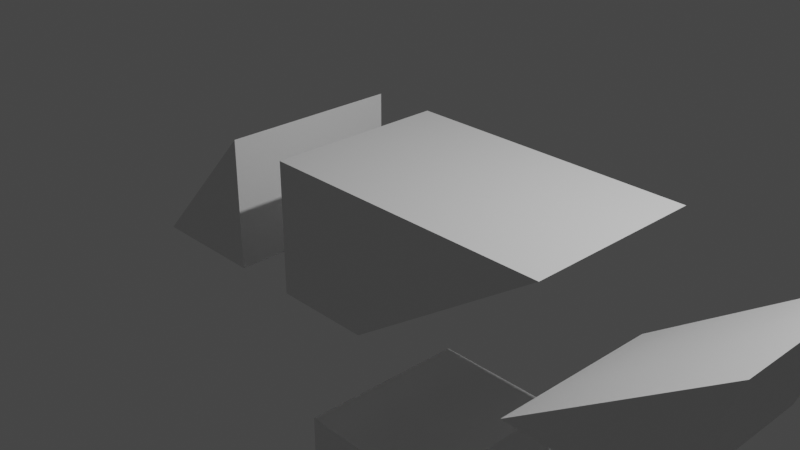 # Source: allTargets.blend  (saved by Blender 3.2.14; exported with 4.5.12 LTS)
import bpy
from mathutils import Matrix  # noqa: F401  (used for matrix-valued properties, if any)

bpy.ops.wm.read_factory_settings(use_empty=True)
scene = bpy.context.scene
scene.name = 'Scene'

# ---- collections
col_collection = bpy.data.collections.new('Collection'); scene.collection.children.link(col_collection)

# ---- materials (node trees are filled in below, after node groups)
mat_material = bpy.data.materials.new('Material')
mat_material.alpha_threshold = 0.0
mat_material.use_transparent_shadow = False
mat_material.line_color = (0.0, 0.0, 0.0, 1.0)

# ---- material node trees
mat_material.use_nodes = True; mat_material.node_tree.nodes.clear()
_N = mat_material.node_tree.nodes; _L = mat_material.node_tree.links
n0 = _N.new('ShaderNodeOutputMaterial'); n0.name = 'Material Output'; n0.location = (300, 300)
n1 = _N.new('ShaderNodeBsdfPrincipled'); n1.name = 'Principled BSDF'; n1.location = (10, 300)
n1.distribution = 'GGX'
n1.subsurface_method = 'RANDOM_WALK_SKIN'
n1.inputs[2].default_value = 0.4
n1.inputs[3].default_value = 1.45
n1.inputs[27].default_value = (0.0, 0.0, 0.0, 1.0)
n1.inputs[28].default_value = 1.0
_L.new(n1.outputs[0], n0.inputs[0])
n0.is_active_output = True

# ---- world
world_world = bpy.data.worlds.new('World'); scene.world = world_world
world_world.use_nodes = True; world_world.node_tree.nodes.clear()
_N = world_world.node_tree.nodes; _L = world_world.node_tree.links
n0 = _N.new('ShaderNodeOutputWorld'); n0.name = 'World Output'; n0.location = (300, 300)
n1 = _N.new('ShaderNodeBackground'); n1.name = 'Background'; n1.location = (10, 300)
n1.inputs[0].default_value = (0.05088, 0.05088, 0.05088, 1.0)
_L.new(n1.outputs[0], n0.inputs[0])
n0.is_active_output = True
world_world.color = (0.05088, 0.05088, 0.05088)
world_world.use_sun_shadow = False
world_world.sun_shadow_jitter_overblur = 0.0

# ---- cameras
cam_camera = bpy.data.cameras.new('Camera')
cam_camera.clip_end = 100.0
cam_camera.ortho_scale = 7.314

# ---- lights
light_light = bpy.data.lights.new('Light', 'POINT')
light_light.transmission_factor = 0.0
light_light.energy = 1000.0
light_light.shadow_soft_size = 0.1
light_light.shadow_maximum_resolution = 0.006
light_light.use_absolute_resolution = True

# ---- meshes
me_cube = bpy.data.meshes.new('Cube')
me_cube.from_pydata([], [], [])
_uv = me_cube.uv_layers.new(name='UVMap')
_uv.uv.foreach_set('vector', [])
me_cube.materials.append(mat_material)
me_cube.use_mirror_vertex_groups = False
me_cube.update()
me_cube_001 = bpy.data.meshes.new('Cube.001')
me_cube_001.from_pydata([(-1.0, 1.0, 1.0), (-2.0, 1.0, -1.0), (-1.0, -1.0, 1.0), (-2.0, -1.0, -1.0), (-0.9989, -1.001, -0.9983), (-1.004, 1.0, -1.0)], [], [(3, 2, 0, 1), (1, 5, 4, 3), (1, 0, 5), (4, 2, 3), (2, 4, 5, 0)])
_uv = me_cube_001.uv_layers.new(name='UVMap')
_uv.uv.foreach_set('vector', [0.375, 0.0, 0.625, 0.0, 0.625, 0.25, 0.375, 0.25, 0.125, 0.5, 0.2042, 0.5, 0.2044, 0.75, 0.125, 0.75, 0.375, 0.25, 0.625, 0.25, 0.375, 0.3292, 0.375, 0.9206, 0.625, 1.0, 0.375, 1.0, 0.625, 1.0, 0.375, 0.9206, 0.2042, 0.5, 0.625, 0.25])
me_cube_001.materials.append(mat_material)
me_cube_001.use_mirror_vertex_groups = False
me_cube_001.update()
me_cube_002 = bpy.data.meshes.new('Cube.002')
me_cube_002.from_pydata([(1.4, 1.0, 1.0), (1.4, -1.0, 1.0), (-1.0, 1.0, 1.0), (-1.0, -1.0, 1.0), (-0.182, -1.002, -0.9969), (-0.1653, 1.0, -1.0), (-0.9989, -1.001, -0.9983), (-1.004, 1.0, -1.0)], [], [(0, 2, 3, 1), (6, 7, 5, 4), (7, 2, 0, 5), (4, 1, 3, 6), (1, 4, 5, 0), (3, 2, 7, 6)])
_uv = me_cube_002.uv_layers.new(name='UVMap')
_uv.uv.foreach_set('vector', [0.625, 0.5, 0.875, 0.5, 0.875, 0.75, 0.625, 0.75, 0.2044, 0.75, 0.2042, 0.5, 0.271, 0.5, 0.2692, 0.75, 0.375, 0.3292, 0.625, 0.25, 0.625, 0.5, 0.375, 0.396, 0.375, 0.8558, 0.625, 0.75, 0.625, 1.0, 0.375, 0.9206, 0.625, 0.75, 0.375, 0.8558, 0.271, 0.5, 0.625, 0.5, 0.625, 1.0, 0.625, 0.25, 0.2042, 0.5, 0.375, 0.9206])
me_cube_002.materials.append(mat_material)
me_cube_002.use_mirror_vertex_groups = False
me_cube_002.update()
me_cube_003 = bpy.data.meshes.new('Cube.003')
me_cube_003.from_pydata([(1.4, 1.0, 1.0), (1.0, 1.0, -1.0), (1.4, -1.0, 1.0), (1.0, -1.0, -1.0), (-0.182, -1.002, -0.9969), (-0.1653, 1.0, -1.0)], [], [(3, 2, 4), (1, 0, 2, 3), (5, 0, 1), (4, 5, 1, 3), (0, 5, 4, 2)])
_uv = me_cube_003.uv_layers.new(name='UVMap')
_uv.uv.foreach_set('vector', [0.375, 0.75, 0.625, 0.75, 0.375, 0.8558, 0.375, 0.5, 0.625, 0.5, 0.625, 0.75, 0.375, 0.75, 0.375, 0.396, 0.625, 0.5, 0.375, 0.5, 0.375, 0.8558, 0.375, 0.396, 0.375, 0.5, 0.375, 0.75, 0.625, 0.5, 0.375, 0.396, 0.375, 0.8558, 0.625, 0.75])
me_cube_003.materials.append(mat_material)
me_cube_003.use_mirror_vertex_groups = False
me_cube_003.update()
me_cube_004 = bpy.data.meshes.new('Cube.004')
me_cube_004.from_pydata([(1.0, 1.0, -1.0), (1.0, -1.0, -1.0), (-0.182, -1.002, -0.9969), (-0.1653, 1.0, -1.0), (-0.1823, -1.002, -1.769), (0.9997, -1.0, -1.772), (0.9997, 0.9997, -1.772), (-0.1656, 0.9997, -1.772)], [], [(3, 0, 6, 7), (4, 7, 6, 5), (0, 1, 5, 6), (2, 3, 7, 4), (1, 2, 4, 5), (2, 1, 0, 3)])
_uv = me_cube_004.uv_layers.new(name='UVMap')
_uv.uv.foreach_set('vector', [0.375, 0.396, 0.375, 0.5, 0.375, 0.5, 0.375, 0.396, 0.2692, 0.75, 0.271, 0.5, 0.375, 0.5, 0.375, 0.75, 0.375, 0.5, 0.375, 0.75, 0.375, 0.75, 0.375, 0.5, 0.2692, 0.75, 0.271, 0.5, 0.271, 0.5, 0.2692, 0.75, 0.375, 0.75, 0.375, 0.8558, 0.375, 0.8558, 0.375, 0.75, 0.2692, 0.75, 0.375, 0.75, 0.375, 0.5, 0.271, 0.5])
me_cube_004.materials.append(mat_material)
me_cube_004.use_mirror_vertex_groups = False
me_cube_004.update()

# ---- objects
ob_cube = bpy.data.objects.new('Cube', me_cube)
ob_light = bpy.data.objects.new('Light', light_light)
ob_camera = bpy.data.objects.new('Camera', cam_camera)
ob_cube_001 = bpy.data.objects.new('Cube.001', me_cube_001)
ob_cube_002 = bpy.data.objects.new('Cube.002', me_cube_002)
ob_cube_003 = bpy.data.objects.new('Cube.003', me_cube_003)
ob_cube_004 = bpy.data.objects.new('Cube.004', me_cube_004)

# ---- transforms, parenting, visibility, modifiers, constraints
ob_cube.location = (0.0, 0.0, 0.0)
ob_cube.scale = (1.358, 1.0, 0.7359)
ob_cube.lock_rotations_4d = False
ob_cube.empty_display_type = 'ARROWS'
ob_cube.lineart.crease_threshold = 0.0
ob_light.location = (4.076, 1.005, 5.904)
ob_light.rotation_euler = (0.6503, 0.05522, 1.866)
ob_light.lock_rotations_4d = False
ob_light.empty_display_type = 'ARROWS'
ob_light.color = (0.0, 0.0, 0.0, 0.0)
ob_light.lineart.crease_threshold = 0.0
ob_camera.location = (7.359, -6.926, 4.958)
ob_camera.rotation_euler = (1.109, 0.0, 0.8149)
ob_camera.lock_rotations_4d = False
ob_camera.empty_display_type = 'ARROWS'
ob_camera.color = (0.0, 0.0, 0.0, 0.0)
ob_camera.display_type = 'WIRE'
ob_camera.lineart.crease_threshold = 0.0
ob_cube_001.location = (0.0, 0.0, 0.0)
ob_cube_001.scale = (1.358, 1.0, 0.7359)
ob_cube_001.lock_rotations_4d = False
ob_cube_001.empty_display_type = 'ARROWS'
ob_cube_001.lineart.crease_threshold = 0.0
ob_cube_002.location = (0.7379, 0.0, 0.0)
ob_cube_002.scale = (1.358, 1.0, 0.7359)
ob_cube_002.lock_rotations_4d = False
ob_cube_002.empty_display_type = 'ARROWS'
ob_cube_002.lineart.crease_threshold = 0.0
ob_cube_003.location = (2.564, 0.0, 0.0)
ob_cube_003.scale = (1.358, 1.0, 0.7359)
ob_cube_003.lock_rotations_4d = False
ob_cube_003.empty_display_type = 'ARROWS'
ob_cube_003.lineart.crease_threshold = 0.0
ob_cube_004.location = (0.0, 0.0, -1.366)
ob_cube_004.scale = (1.358, 1.0, 0.7359)
ob_cube_004.lock_rotations_4d = False
ob_cube_004.empty_display_type = 'ARROWS'
ob_cube_004.lineart.crease_threshold = 0.0

# ---- collection membership
col_collection.objects.link(ob_cube)
col_collection.objects.link(ob_light)
col_collection.objects.link(ob_camera)
col_collection.objects.link(ob_cube_001)
col_collection.objects.link(ob_cube_002)
col_collection.objects.link(ob_cube_003)
col_collection.objects.link(ob_cube_004)

# ---- scene / render settings (as saved in the file)
scene.camera = ob_camera
scene.frame_start = 1; scene.frame_end = 250; scene.frame_set(1)
scene.render.engine = 'BLENDER_EEVEE_NEXT'
scene.cycles.sampling_pattern = 'TABULATED_SOBOL'
scene.cycles.use_light_tree = False
scene.view_settings.view_transform = 'Filmic'
bpy.context.view_layer.update()
